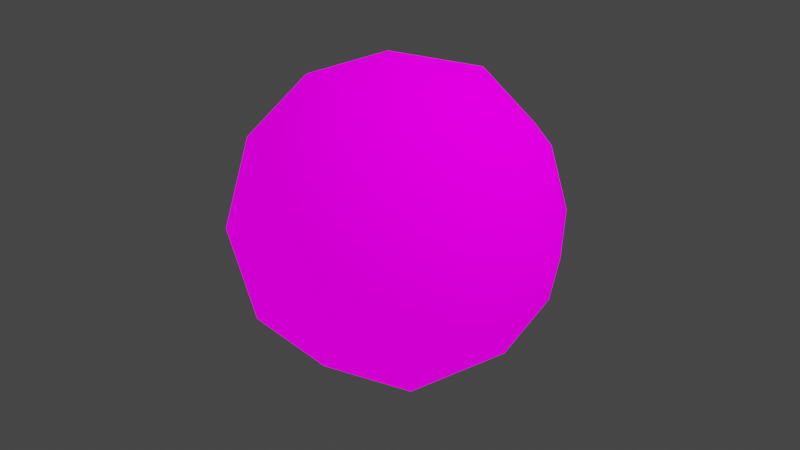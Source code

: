 # Source: explosion.blend  (saved by Blender 2.91.10; exported with 4.5.12 LTS)
import bpy
from mathutils import Matrix  # noqa: F401  (used for matrix-valued properties, if any)

bpy.ops.wm.read_factory_settings(use_empty=True)
scene = bpy.context.scene
scene.name = 'Scene'

# ---- collections
col_collection = bpy.data.collections.new('Collection'); scene.collection.children.link(col_collection)

# ---- images (referenced by path relative to the original .blend; pixels are not part of the script)
import os
ASSET_DIR = os.environ.get("B2B_ASSET_DIR", "")  # directory of the original .blend (textures are referenced by path, not embedded)
HERE = os.path.dirname(os.path.abspath(__file__))  # packed textures are extracted next to this script under _unpacked/

def load_image(name, relpath, width, height, colorspace="sRGB"):
    """Load a texture the original file referenced (path relative to the .blend, or extracted next to this script)."""
    p = next((c for c in (os.path.join(HERE, relpath), os.path.join(ASSET_DIR, relpath)) if relpath and os.path.exists(c)), "")
    if p:
        img = bpy.data.images.load(p, check_existing=True)
        img.name = name
    else:  # same state as the original file: an image datablock whose file is absent (Cycles renders it pink)
        img = bpy.data.images.new(name, width, height)
        img.source = "FILE"
        img.filepath = "//" + (relpath or name)
    img.colorspace_settings.name = colorspace
    return img
img_explosion_png = load_image('explosion.png', 'explosion.png', 1024, 1024, 'sRGB')

# ---- materials (node trees are filled in below, after node groups)
mat_material_001 = bpy.data.materials.new('Material.001')
mat_material_001.use_transparent_shadow = False

# ---- material node trees
mat_material_001.use_nodes = True; mat_material_001.node_tree.nodes.clear()
_N = mat_material_001.node_tree.nodes; _L = mat_material_001.node_tree.links
n0 = _N.new('ShaderNodeOutputMaterial'); n0.name = 'Material Output'; n0.location = (300, 300)
n1 = _N.new('ShaderNodeBsdfPrincipled'); n1.name = 'Principled BSDF'; n1.location = (10, 300)
n1.distribution = 'GGX'
n1.subsurface_method = 'BURLEY'
n1.inputs[2].default_value = 1.0
n1.inputs[3].default_value = 1.45
n1.inputs[13].default_value = 0.0
n1.inputs[28].default_value = 1.0
n2 = _N.new('ShaderNodeTexImage'); n2.name = 'Image Texture'; n2.location = (-499, 75)
n2.image = img_explosion_png
n2.interpolation = 'Closest'
_L.new(n1.outputs[0], n0.inputs[0])
_L.new(n2.outputs[0], n1.inputs[0])
_L.new(n2.outputs[0], n1.inputs[27])
n0.is_active_output = True

# ---- world
world_world = bpy.data.worlds.new('World'); scene.world = world_world
world_world.use_nodes = True; world_world.node_tree.nodes.clear()
_N = world_world.node_tree.nodes; _L = world_world.node_tree.links
n0 = _N.new('ShaderNodeOutputWorld'); n0.name = 'World Output'; n0.location = (300, 300)
n1 = _N.new('ShaderNodeBackground'); n1.name = 'Background'; n1.location = (10, 300)
n1.inputs[0].default_value = (0.05088, 0.05088, 0.05088, 1.0)
_L.new(n1.outputs[0], n0.inputs[0])
n0.is_active_output = True
world_world.color = (0.05088, 0.05088, 0.05088)
world_world.use_sun_shadow = False
world_world.sun_shadow_jitter_overblur = 0.0

# ---- cameras
cam_camera = bpy.data.cameras.new('Camera')
cam_camera.clip_end = 100.0
cam_camera.ortho_scale = 7.314

# ---- lights
light_light = bpy.data.lights.new('Light', 'POINT')
light_light.transmission_factor = 0.0
light_light.energy = 1000.0
light_light.shadow_soft_size = 0.1
light_light.shadow_maximum_resolution = 0.006
light_light.use_absolute_resolution = True

# ---- meshes
me_icosphere = bpy.data.meshes.new('Icosphere')
me_icosphere.from_pydata([(0.0, 0.0, -1.0), (0.7236, -0.5257, -0.4472), (-0.2764, -0.8506, -0.4472), (-0.8944, 0.0, -0.4472), (-0.2764, 0.8506, -0.4472), (0.7236, 0.5257, -0.4472), (0.2764, -0.8506, 0.4472), (-0.7236, -0.5257, 0.4472), (-0.7236, 0.5257, 0.4472), (0.2764, 0.8506, 0.4472), (0.8944, 0.0, 0.4472), (0.0, 0.0, 1.0), (-0.1625, -0.5, -0.8507), (0.4253, -0.309, -0.8507), (0.2629, -0.809, -0.5257), (0.8506, 0.0, -0.5257), (0.4253, 0.309, -0.8507), (-0.5257, 0.0, -0.8507), (-0.6882, -0.5, -0.5257), (-0.1625, 0.5, -0.8507), (-0.6882, 0.5, -0.5257), (0.2629, 0.809, -0.5257), (0.9511, -0.309, 0.0), (0.9511, 0.309, 0.0), (0.0, -1.0, 0.0), (0.5878, -0.809, 0.0), (-0.9511, -0.309, 0.0), (-0.5878, -0.809, 0.0), (-0.5878, 0.809, 0.0), (-0.9511, 0.309, 0.0), (0.5878, 0.809, 0.0), (0.0, 1.0, 0.0), (0.6882, -0.5, 0.5257), (-0.2629, -0.809, 0.5257), (-0.8506, 0.0, 0.5257), (-0.2629, 0.809, 0.5257), (0.6882, 0.5, 0.5257), (0.1625, -0.5, 0.8507), (0.5257, 0.0, 0.8507), (-0.4253, -0.309, 0.8507), (-0.4253, 0.309, 0.8507), (0.1625, 0.5, 0.8507)], [], [(0, 13, 12), (1, 13, 15), (0, 12, 17), (0, 17, 19), (0, 19, 16), (1, 15, 22), (2, 14, 24), (3, 18, 26), (4, 20, 28), (5, 21, 30), (1, 22, 25), (2, 24, 27), (3, 26, 29), (4, 28, 31), (5, 30, 23), (6, 32, 37), (7, 33, 39), (8, 34, 40), (9, 35, 41), (10, 36, 38), (38, 41, 11), (38, 36, 41), (36, 9, 41), (41, 40, 11), (41, 35, 40), (35, 8, 40), (40, 39, 11), (40, 34, 39), (34, 7, 39), (39, 37, 11), (39, 33, 37), (33, 6, 37), (37, 38, 11), (37, 32, 38), (32, 10, 38), (23, 36, 10), (23, 30, 36), (30, 9, 36), (31, 35, 9), (31, 28, 35), (28, 8, 35), (29, 34, 8), (29, 26, 34), (26, 7, 34), (27, 33, 7), (27, 24, 33), (24, 6, 33), (25, 32, 6), (25, 22, 32), (22, 10, 32), (30, 31, 9), (30, 21, 31), (21, 4, 31), (28, 29, 8), (28, 20, 29), (20, 3, 29), (26, 27, 7), (26, 18, 27), (18, 2, 27), (24, 25, 6), (24, 14, 25), (14, 1, 25), (22, 23, 10), (22, 15, 23), (15, 5, 23), (16, 21, 5), (16, 19, 21), (19, 4, 21), (19, 20, 4), (19, 17, 20), (17, 3, 20), (17, 18, 3), (17, 12, 18), (12, 2, 18), (15, 16, 5), (15, 13, 16), (13, 0, 16), (12, 14, 2), (12, 13, 14), (13, 1, 14)])
me_icosphere.polygons.foreach_set('use_smooth', [True] * 80)
_uv = me_icosphere.uv_layers.new(name='UVMap')
_uv.uv.foreach_set('vector', [0.5144, 0.4984, 0.5151, 0.3564, 0.3795, 0.4539, 0.516, 0.1875, 0.5151, 0.3564, 0.6808, 0.2718, 0.5144, 0.4984, 0.3795, 0.4539, 0.4303, 0.613, 0.5144, 0.4984, 0.4303, 0.613, 0.5973, 0.6138, 0.5144, 0.4984, 0.5973, 0.6138, 0.6497, 0.4552, 0.516, 0.1875, 0.6808, 0.2718, 0.6762, 0.009271, 0.2191, 0.4009, 0.3503, 0.2702, 0.09917, 0.1934, 0.3304, 0.7491, 0.2466, 0.584, 0.09593, 0.7991, 0.6959, 0.7509, 0.513, 0.7796, 0.671, 0.9893, 0.8106, 0.4038, 0.7813, 0.5867, 1.03, 0.5012, 0.516, 0.1875, 0.6762, 0.009271, 0.3575, 0.00767, 0.2191, 0.4009, 0.09917, 0.1934, -0.0008528, 0.496, 0.3304, 0.7491, 0.09593, 0.7991, 0.3529, 0.9877, 0.6959, 0.7509, 0.671, 0.9893, 0.9298, 0.8033, 0.8106, 0.4038, 1.03, 0.5012, 0.9327, 0.1975, 0.333, 0.2459, 0.5159, 0.2174, 0.4315, 0.3831, 0.2181, 0.593, 0.2474, 0.4101, 0.379, 0.5417, 0.5126, 0.8095, 0.3478, 0.725, 0.5135, 0.6406, 0.8095, 0.5963, 0.6783, 0.7269, 0.6492, 0.5432, 0.6985, 0.248, 0.7822, 0.4131, 0.5985, 0.384, 0.5985, 0.384, 0.6492, 0.5432, 0.5143, 0.4985, 0.5985, 0.384, 0.7822, 0.4131, 0.6492, 0.5432, 0.7822, 0.4131, 0.8095, 0.5963, 0.6492, 0.5432, 0.6492, 0.5432, 0.5135, 0.6406, 0.5143, 0.4985, 0.6492, 0.5432, 0.6783, 0.7269, 0.5135, 0.6406, 0.6783, 0.7269, 0.5126, 0.8095, 0.5135, 0.6406, 0.5135, 0.6406, 0.379, 0.5417, 0.5143, 0.4985, 0.5135, 0.6406, 0.3478, 0.725, 0.379, 0.5417, 0.3478, 0.725, 0.2181, 0.593, 0.379, 0.5417, 0.379, 0.5417, 0.4315, 0.3831, 0.5143, 0.4985, 0.379, 0.5417, 0.2474, 0.4101, 0.4315, 0.3831, 0.2474, 0.4101, 0.333, 0.2459, 0.4315, 0.3831, 0.4315, 0.3831, 0.5985, 0.384, 0.5143, 0.4985, 0.4315, 0.3831, 0.5159, 0.2174, 0.5985, 0.384, 0.5159, 0.2174, 0.6985, 0.248, 0.5985, 0.384, 0.933, 0.1981, 0.7822, 0.4131, 0.6985, 0.248, 0.933, 0.1981, 1.03, 0.5012, 0.7822, 0.4131, 1.03, 0.5012, 0.8095, 0.5963, 0.7822, 0.4131, 0.9294, 0.8038, 0.6783, 0.7269, 0.8095, 0.5963, 0.9294, 0.8038, 0.671, 0.9894, 0.6783, 0.7269, 0.671, 0.9894, 0.5126, 0.8095, 0.6783, 0.7269, 0.3522, 0.9876, 0.3478, 0.725, 0.5126, 0.8095, 0.3522, 0.9876, 0.09591, 0.7992, 0.3478, 0.725, 0.09591, 0.7992, 0.2181, 0.593, 0.3478, 0.725, -0.0008997, 0.4955, 0.2474, 0.4101, 0.2181, 0.593, -0.0008997, 0.4955, 0.09909, 0.1935, 0.2474, 0.4101, 0.09909, 0.1935, 0.333, 0.2459, 0.2474, 0.4101, 0.358, 0.007546, 0.5159, 0.2174, 0.333, 0.2459, 0.358, 0.007546, 0.6761, 0.009323, 0.5159, 0.2174, 0.6761, 0.009323, 0.6985, 0.248, 0.5159, 0.2174, 1.03, 0.5012, 0.9294, 0.8038, 0.8095, 0.5963, 1.03, 0.5012, 0.7813, 0.5867, 0.9298, 0.8033, 0.7813, 0.5867, 0.6959, 0.7509, 0.9298, 0.8033, 0.671, 0.9894, 0.3522, 0.9876, 0.5126, 0.8095, 0.671, 0.9893, 0.513, 0.7796, 0.3529, 0.9877, 0.513, 0.7796, 0.3304, 0.7491, 0.3529, 0.9877, 0.09591, 0.7992, -0.0008997, 0.4955, 0.2181, 0.593, 0.09593, 0.7991, 0.2466, 0.584, -0.0008528, 0.496, 0.2466, 0.584, 0.2191, 0.4009, -0.0008528, 0.496, 0.09909, 0.1935, 0.358, 0.007546, 0.333, 0.2459, 0.09917, 0.1934, 0.3503, 0.2702, 0.3575, 0.00767, 0.3503, 0.2702, 0.516, 0.1875, 0.3575, 0.00767, 0.6761, 0.009323, 0.933, 0.1981, 0.6985, 0.248, 0.6762, 0.009271, 0.6808, 0.2718, 0.9327, 0.1975, 0.6808, 0.2718, 0.8106, 0.4038, 0.9327, 0.1975, 0.6497, 0.4552, 0.7813, 0.5867, 0.8106, 0.4038, 0.6497, 0.4552, 0.5973, 0.6138, 0.7813, 0.5867, 0.5973, 0.6138, 0.6959, 0.7509, 0.7813, 0.5867, 0.5973, 0.6138, 0.513, 0.7796, 0.6959, 0.7509, 0.5973, 0.6138, 0.4303, 0.613, 0.513, 0.7796, 0.4303, 0.613, 0.3304, 0.7491, 0.513, 0.7796, 0.4303, 0.613, 0.2466, 0.584, 0.3304, 0.7491, 0.4303, 0.613, 0.3795, 0.4539, 0.2466, 0.584, 0.3795, 0.4539, 0.2191, 0.4009, 0.2466, 0.584, 0.6808, 0.2718, 0.6497, 0.4552, 0.8106, 0.4038, 0.6808, 0.2718, 0.5151, 0.3564, 0.6497, 0.4552, 0.5151, 0.3564, 0.5144, 0.4984, 0.6497, 0.4552, 0.3795, 0.4539, 0.3503, 0.2702, 0.2191, 0.4009, 0.3795, 0.4539, 0.5151, 0.3564, 0.3503, 0.2702, 0.5151, 0.3564, 0.516, 0.1875, 0.3503, 0.2702])
me_icosphere.materials.append(mat_material_001)
me_icosphere.use_remesh_fix_poles = True
me_icosphere.use_remesh_preserve_attributes = False
me_icosphere.use_mirror_vertex_groups = False
me_icosphere.update()

# ---- objects
ob_light = bpy.data.objects.new('Light', light_light)
ob_camera = bpy.data.objects.new('Camera', cam_camera)
ob_icosphere = bpy.data.objects.new('Icosphere', me_icosphere)

# ---- transforms, parenting, visibility, modifiers, constraints
ob_light.location = (4.076, 1.005, 5.904)
ob_light.rotation_euler = (0.6503, 0.05522, 1.866)
ob_light.lock_rotations_4d = False
ob_light.empty_display_type = 'ARROWS'
ob_light.color = (0.0, 0.0, 0.0, 0.0)
ob_light.lineart.crease_threshold = 0.0
ob_camera.location = (7.359, -6.926, 4.958)
ob_camera.rotation_euler = (1.109, 0.0, 0.8149)
ob_camera.lock_rotations_4d = False
ob_camera.empty_display_type = 'ARROWS'
ob_camera.color = (0.0, 0.0, 0.0, 0.0)
ob_camera.display_type = 'WIRE'
ob_camera.lineart.crease_threshold = 0.0
ob_icosphere.location = (0.0, 0.0, 0.0)
ob_icosphere.scale = (1.738, 1.738, 1.738)
ob_icosphere.lineart.crease_threshold = 0.0

# ---- collection membership
col_collection.objects.link(ob_light)
col_collection.objects.link(ob_camera)
col_collection.objects.link(ob_icosphere)

# ---- scene / render settings (as saved in the file)
scene.camera = ob_camera
scene.frame_start = 0; scene.frame_end = 90; scene.frame_set(81)
scene.render.engine = 'BLENDER_EEVEE_NEXT'
scene.render.fps = 60
scene.cycles.use_denoising = False
scene.cycles.samples = 128
scene.cycles.sampling_pattern = 'TABULATED_SOBOL'
scene.cycles.use_adaptive_sampling = False
scene.cycles.use_light_tree = False
scene.view_settings.view_transform = 'Filmic'
bpy.context.view_layer.update()
